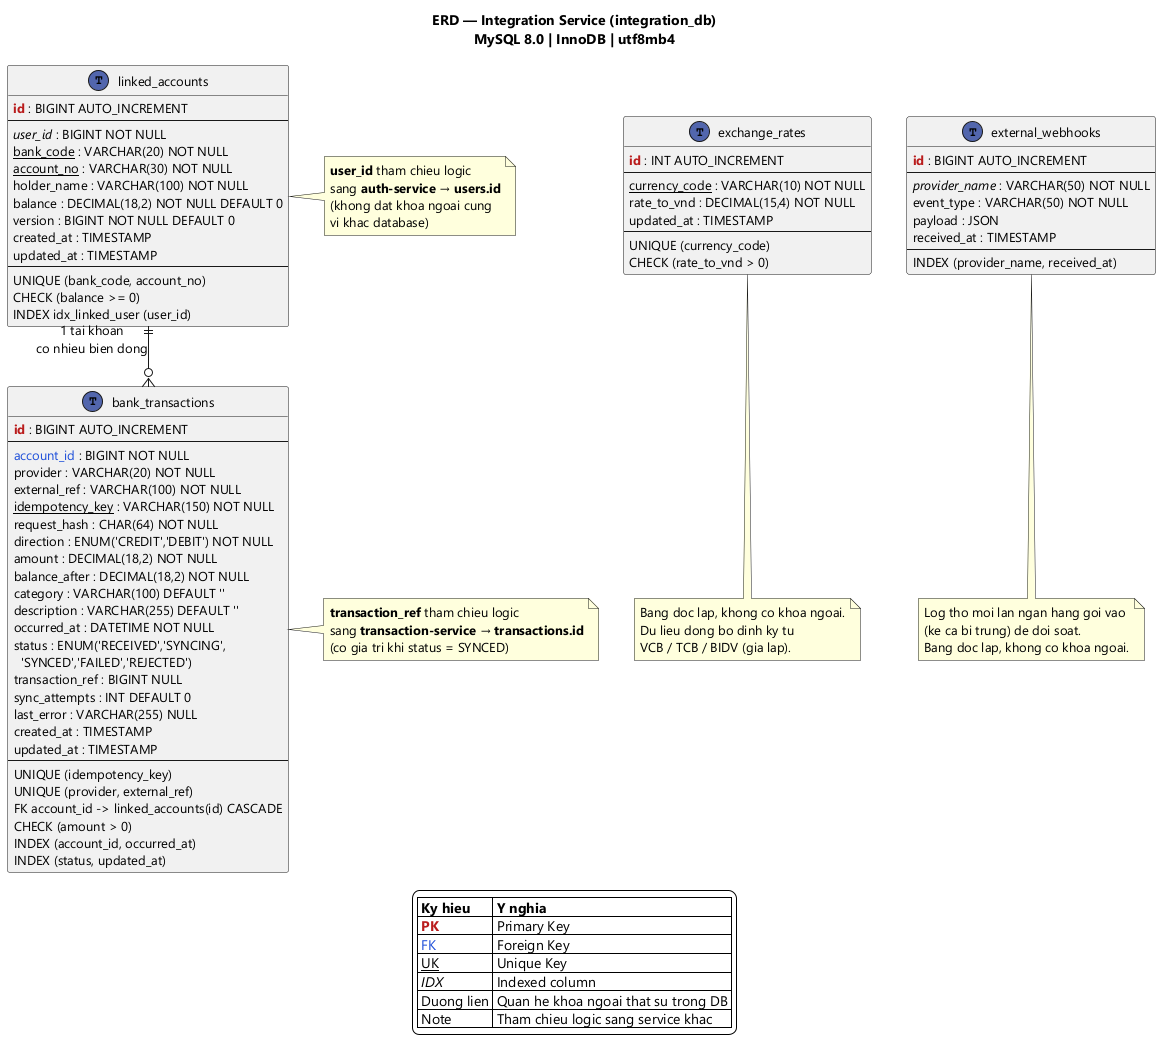

The diagram above was rendered by PlantUML. Its source (embedded in the PNG):
@startuml
' ================================================================
' ERD — Integration Service (Go)
' Database: integration_db (MySQL 8.0)
' Doi chieu voi: db/init-integration-db.sql
' ================================================================
skinparam backgroundColor #FFFFFF
skinparam shadowing false
skinparam defaultFontName "Segoe UI"
skinparam defaultFontSize 13
skinparam linetype ortho

!define TABLE(x) entity x << (T,#5266AD) >>
!define PK(x) <b><color:#B91C1C>x</color></b>
!define FK(x) <color:#1D4ED8>x</color>
!define UK(x) <u>x</u>
!define IDX(x) <i>x</i>

title ERD — Integration Service (integration_db)\nMySQL 8.0 | InnoDB | utf8mb4

TABLE(linked_accounts) {
  PK(id) : BIGINT AUTO_INCREMENT
  --
  IDX(user_id) : BIGINT NOT NULL
  UK(bank_code) : VARCHAR(20) NOT NULL
  UK(account_no) : VARCHAR(30) NOT NULL
  holder_name : VARCHAR(100) NOT NULL
  balance : DECIMAL(18,2) NOT NULL DEFAULT 0
  version : BIGINT NOT NULL DEFAULT 0
  created_at : TIMESTAMP
  updated_at : TIMESTAMP
  --
  UNIQUE (bank_code, account_no)
  CHECK (balance >= 0)
  INDEX idx_linked_user (user_id)
}

TABLE(bank_transactions) {
  PK(id) : BIGINT AUTO_INCREMENT
  --
  FK(account_id) : BIGINT NOT NULL
  provider : VARCHAR(20) NOT NULL
  external_ref : VARCHAR(100) NOT NULL
  UK(idempotency_key) : VARCHAR(150) NOT NULL
  request_hash : CHAR(64) NOT NULL
  direction : ENUM('CREDIT','DEBIT') NOT NULL
  amount : DECIMAL(18,2) NOT NULL
  balance_after : DECIMAL(18,2) NOT NULL
  category : VARCHAR(100) DEFAULT ''
  description : VARCHAR(255) DEFAULT ''
  occurred_at : DATETIME NOT NULL
  status : ENUM('RECEIVED','SYNCING',\n  'SYNCED','FAILED','REJECTED')
  transaction_ref : BIGINT NULL
  sync_attempts : INT DEFAULT 0
  last_error : VARCHAR(255) NULL
  created_at : TIMESTAMP
  updated_at : TIMESTAMP
  --
  UNIQUE (idempotency_key)
  UNIQUE (provider, external_ref)
  FK account_id -> linked_accounts(id) CASCADE
  CHECK (amount > 0)
  INDEX (account_id, occurred_at)
  INDEX (status, updated_at)
}

TABLE(exchange_rates) {
  PK(id) : INT AUTO_INCREMENT
  --
  UK(currency_code) : VARCHAR(10) NOT NULL
  rate_to_vnd : DECIMAL(15,4) NOT NULL
  updated_at : TIMESTAMP
  --
  UNIQUE (currency_code)
  CHECK (rate_to_vnd > 0)
}

TABLE(external_webhooks) {
  PK(id) : BIGINT AUTO_INCREMENT
  --
  IDX(provider_name) : VARCHAR(50) NOT NULL
  event_type : VARCHAR(50) NOT NULL
  payload : JSON
  received_at : TIMESTAMP
  --
  INDEX (provider_name, received_at)
}

' === RELATIONSHIPS ===
linked_accounts ||--o{ bank_transactions : "1 tai khoan\nco nhieu bien dong"

' === CROSS-SERVICE REFERENCES (logic only) ===
note right of linked_accounts
  <b>user_id</b> tham chieu logic
  sang <b>auth-service → users.id</b>
  (khong dat khoa ngoai cung
  vi khac database)
end note

note right of bank_transactions
  <b>transaction_ref</b> tham chieu logic
  sang <b>transaction-service → transactions.id</b>
  (co gia tri khi status = SYNCED)
end note

note bottom of exchange_rates
  Bang doc lap, khong co khoa ngoai.
  Du lieu dong bo dinh ky tu
  VCB / TCB / BIDV (gia lap).
end note

note bottom of external_webhooks
  Log tho moi lan ngan hang goi vao
  (ke ca bi trung) de doi soat.
  Bang doc lap, khong co khoa ngoai.
end note

legend bottom
  |= Ky hieu |= Y nghia |
  | <b><color:#B91C1C>PK</color></b> | Primary Key |
  | <color:#1D4ED8>FK</color> | Foreign Key |
  | <u>UK</u> | Unique Key |
  | <i>IDX</i> | Indexed column |
  | Duong lien | Quan he khoa ngoai that su trong DB |
  | Note | Tham chieu logic sang service khac |
endlegend
@enduml